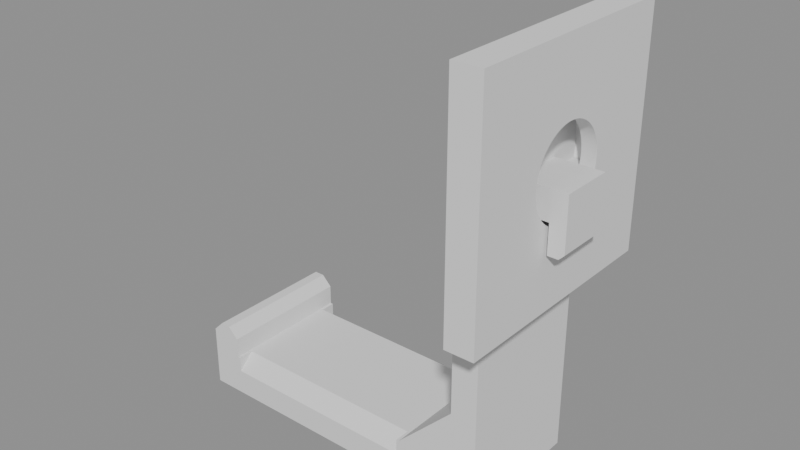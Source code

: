 # Source: sheet_hook.blend  (saved by Blender 5.1.30; exported with 4.5.12 LTS)
import bpy
from mathutils import Matrix  # noqa: F401  (used for matrix-valued properties, if any)

bpy.ops.wm.read_factory_settings(use_empty=True)
scene = bpy.context.scene
scene.name = 'Scene'

# ---- collections
col_sheet_hook = bpy.data.collections.new('Sheet Hook'); scene.collection.children.link(col_sheet_hook)
col_sheet_hook_assembly = bpy.data.collections.new('Sheet Hook Assembly'); scene.collection.children.link(col_sheet_hook_assembly)

# ---- meshes
me_sheet_hook_001 = bpy.data.meshes.new('Sheet Hook.001')
me_sheet_hook_001.from_pydata([(60.0, 0.0, 2.861e-06), (60.0, 62.0, 2.861e-06), (0.5, -9.0, 8.0), (48.0, 62.0, 1.907e-06), (46.0, 60.0, 1.907e-06), (10.5, -9.0, 8.0), (46.0, 58.0, 1.907e-06), (11.5, -8.0, 8.0), (48.0, 56.0, 1.907e-06), (11.5, -6.0, 8.0), (52.0, 56.0, 1.907e-06), (6.0, -6.0, 8.0), (52.0, 16.0, 1.907e-06), (41.0, 5.0, 1.907e-06), (0.5, -9.0, 18.0), (-7.0, 5.0, 0.0), (-8.0, 4.0, 0.0), (10.5, -9.0, 18.0), (11.5, -8.0, 18.0), (-8.0, 0.0, 0.0), (60.0, 0.0, 26.0), (11.5, -6.0, 18.0), (60.0, 62.0, 26.0), (6.0, -6.0, 18.0), (48.0, 62.0, 26.0), (46.0, 60.0, 26.0), (46.0, 58.0, 26.0), (48.0, 56.0, 26.0), (52.0, 56.0, 26.0), (52.0, 16.0, 26.0), (41.0, 5.0, 26.0), (-7.0, 5.0, 26.0), (-8.0, 4.0, 26.0), (-8.0, 0.0, 26.0), (52.0, 16.5, 23.0), (52.0, 55.5, 23.0), (2.6, -2.5, 2.312), (52.0, 16.5, 26.0), (3.768, -2.5, 2.666), (52.0, 55.5, 26.0), (4.89, -2.5, 3.147), (5.951, -2.5, 3.749), (55.0, 55.5, 26.0), (6.94, -2.5, 4.465), (55.0, 16.5, 26.0), (52.0, 16.5, 3.0), (7.842, -2.5, 5.287), (52.0, 55.5, 3.0), (8.649, -2.5, 6.203), (52.0, 16.5, 1.907e-06), (9.348, -2.5, 7.203), (52.0, 55.5, 1.907e-06), (9.933, -2.5, 8.274), (55.0, 55.5, 2.861e-06), (10.4, -2.5, 9.404), (55.0, 16.5, 2.861e-06), (10.73, -2.5, 10.58), (10.93, -2.5, 11.78), (11.0, -2.5, 13.0), (10.93, -2.5, 14.22), (10.73, -2.5, 15.42), (10.4, -2.5, 16.6), (9.933, -2.5, 17.73), (9.348, -2.5, 18.8), (8.649, -2.5, 19.8), (7.842, -2.5, 20.71), (6.94, -2.5, 21.53), (5.951, -2.5, 22.25), (4.89, -2.5, 22.85), (3.768, -2.5, 23.33), (2.6, -2.5, 23.69), (2.6, 0.0, 2.312), (5.951, 0.0, 3.749), (4.89, 0.0, 3.147), (3.768, 0.0, 2.666), (6.94, 0.0, 4.465), (8.649, 0.0, 6.203), (7.842, 0.0, 5.287), (10.4, 0.0, 9.404), (9.933, 0.0, 8.274), (9.348, 0.0, 7.203), (10.93, 0.0, 11.78), (10.93, 0.0, 14.22), (11.0, 0.0, 13.0), (10.73, 0.0, 10.58), (9.348, 0.0, 18.8), (9.933, 0.0, 17.73), (8.649, 0.0, 19.8), (7.842, 0.0, 20.71), (2.6, 0.0, 23.69), (3.768, 0.0, 23.33), (6.94, 0.0, 21.53), (5.951, 0.0, 22.25), (4.89, 0.0, 22.85), (10.73, 0.0, 15.42), (10.4, 0.0, 16.6), (2.6, 0.0, 8.0), (0.5, 0.0, 8.0), (0.5, 0.0, 18.0), (2.6, 0.0, 18.0), (2.6, -2.5, 8.0), (2.6, -2.5, 18.0), (6.0, -2.5, 18.0), (6.0, -2.5, 8.0)], [], [(0, 1, 22, 20), (1, 3, 24, 22), (3, 4, 25, 24), (4, 6, 26, 25), (6, 8, 27, 26), (8, 10, 28, 27), (45, 49, 12, 29, 37, 34, 35, 39, 28, 10, 51, 47), (12, 13, 30, 29), (13, 15, 31, 30), (15, 16, 32, 31), (16, 19, 33, 32), (71, 19, 0, 20, 33, 89, 90, 93, 92, 91, 88, 87, 85, 86, 95, 94, 82, 83, 81, 84, 78, 79, 80, 76, 77, 75, 72, 73, 74), (89, 33, 19, 71, 96, 97, 98, 99), (53, 51, 10, 8, 6, 4, 3, 1, 0, 19, 16, 15, 13, 12, 49, 55), (44, 37, 29, 30, 31, 32, 33, 20, 22, 24, 25, 26, 27, 28, 39, 42), (35, 34, 44, 42), (44, 34, 37), (35, 42, 39), (55, 45, 47, 53), (45, 55, 49), (47, 51, 53), (38, 36, 71, 74), (40, 38, 74, 73), (41, 40, 73, 72), (43, 41, 72, 75), (46, 43, 75, 77), (48, 46, 77, 76), (50, 48, 76, 80), (52, 50, 80, 79), (54, 52, 79, 78), (56, 54, 78, 84), (57, 56, 84, 81), (58, 57, 81, 83), (59, 58, 83, 82), (60, 59, 82, 94), (61, 60, 94, 95), (62, 61, 95, 86), (63, 62, 86, 85), (64, 63, 85, 87), (65, 64, 87, 88), (66, 65, 88, 91), (67, 66, 91, 92), (68, 67, 92, 93), (69, 68, 93, 90), (70, 69, 90, 89), (101, 70, 89, 99), (71, 36, 100, 96), (36, 38, 40, 41, 43, 46, 48, 50, 52, 54, 56, 57, 58, 59, 60, 61, 62, 63, 64, 65, 66, 67, 68, 69, 70, 101, 102, 103, 100), (97, 2, 14, 98), (2, 5, 17, 14), (5, 7, 18, 17), (7, 9, 21, 18), (9, 11, 23, 21), (23, 11, 103, 102), (11, 9, 7, 5, 2, 97, 96, 100, 103), (99, 98, 14, 17, 18, 21, 23, 102, 101)])
me_sheet_hook_001.materials.append(None)
me_sheet_hook_001.update()
me_sheet_hook_002 = bpy.data.meshes.new('Sheet Hook.002')
me_sheet_hook_002.from_pydata([(-13.0, 0.0, -60.0), (-13.0, 62.0, -60.0), (-5.0, -9.0, -0.5), (-13.0, 62.0, -48.0), (-13.0, 60.0, -46.0), (-5.0, -9.0, -10.5), (-13.0, 58.0, -46.0), (-5.0, -8.0, -11.5), (-13.0, 56.0, -48.0), (-5.0, -6.0, -11.5), (-13.0, 56.0, -52.0), (-5.0, -6.0, -6.0), (-13.0, 16.0, -52.0), (-13.0, 5.0, -41.0), (5.0, -9.0, -0.5), (-13.0, 5.0, 7.0), (-13.0, 4.0, 8.0), (5.0, -9.0, -10.5), (5.0, -8.0, -11.5), (-13.0, 0.0, 8.0), (13.0, 0.0, -60.0), (5.0, -6.0, -11.5), (13.0, 62.0, -60.0), (5.0, -6.0, -6.0), (13.0, 62.0, -48.0), (13.0, 60.0, -46.0), (13.0, 58.0, -46.0), (13.0, 56.0, -48.0), (13.0, 56.0, -52.0), (13.0, 16.0, -52.0), (13.0, 5.0, -41.0), (13.0, 5.0, 7.0), (13.0, 4.0, 8.0), (13.0, 0.0, 8.0), (10.0, 16.5, -52.0), (10.0, 55.5, -52.0), (-10.69, -2.5, -2.6), (13.0, 16.5, -52.0), (-10.33, -2.5, -3.768), (13.0, 55.5, -52.0), (-9.853, -2.5, -4.89), (-9.251, -2.5, -5.951), (13.0, 55.5, -55.0), (-8.535, -2.5, -6.94), (13.0, 16.5, -55.0), (-10.0, 16.5, -52.0), (-7.713, -2.5, -7.842), (-10.0, 55.5, -52.0), (-6.797, -2.5, -8.649), (-13.0, 16.5, -52.0), (-5.797, -2.5, -9.348), (-13.0, 55.5, -52.0), (-4.726, -2.5, -9.933), (-13.0, 55.5, -55.0), (-3.596, -2.5, -10.4), (-13.0, 16.5, -55.0), (-2.422, -2.5, -10.73), (-1.219, -2.5, -10.93), (0.0, -2.5, -11.0), (1.219, -2.5, -10.93), (2.422, -2.5, -10.73), (3.596, -2.5, -10.4), (4.726, -2.5, -9.933), (5.797, -2.5, -9.348), (6.797, -2.5, -8.649), (7.713, -2.5, -7.842), (8.535, -2.5, -6.94), (9.251, -2.5, -5.951), (9.853, -2.5, -4.89), (10.33, -2.5, -3.768), (10.69, -2.5, -2.6), (-10.69, 0.0, -2.6), (-9.251, 0.0, -5.951), (-9.853, 0.0, -4.89), (-10.33, 0.0, -3.768), (-8.535, 0.0, -6.94), (-6.797, 0.0, -8.649), (-7.713, 0.0, -7.842), (-3.596, 0.0, -10.4), (-4.726, 0.0, -9.933), (-5.797, 0.0, -9.348), (-1.219, 0.0, -10.93), (1.219, 0.0, -10.93), (0.0, 0.0, -11.0), (-2.422, 0.0, -10.73), (5.797, 0.0, -9.348), (4.726, 0.0, -9.933), (6.797, 0.0, -8.649), (7.713, 0.0, -7.842), (10.69, 0.0, -2.6), (10.33, 0.0, -3.768), (8.535, 0.0, -6.94), (9.251, 0.0, -5.951), (9.853, 0.0, -4.89), (2.422, 0.0, -10.73), (3.596, 0.0, -10.4), (-5.0, 0.0, -2.6), (-5.0, 0.0, -0.5), (5.0, 0.0, -0.5), (5.0, 0.0, -2.6), (-5.0, -2.5, -2.6), (5.0, -2.5, -2.6), (5.0, -2.5, -6.0), (-5.0, -2.5, -6.0)], [], [(0, 1, 22, 20), (1, 3, 24, 22), (3, 4, 25, 24), (4, 6, 26, 25), (6, 8, 27, 26), (8, 10, 28, 27), (45, 49, 12, 29, 37, 34, 35, 39, 28, 10, 51, 47), (12, 13, 30, 29), (13, 15, 31, 30), (15, 16, 32, 31), (16, 19, 33, 32), (71, 19, 0, 20, 33, 89, 90, 93, 92, 91, 88, 87, 85, 86, 95, 94, 82, 83, 81, 84, 78, 79, 80, 76, 77, 75, 72, 73, 74), (89, 33, 19, 71, 96, 97, 98, 99), (53, 51, 10, 8, 6, 4, 3, 1, 0, 19, 16, 15, 13, 12, 49, 55), (44, 37, 29, 30, 31, 32, 33, 20, 22, 24, 25, 26, 27, 28, 39, 42), (35, 34, 44, 42), (44, 34, 37), (35, 42, 39), (55, 45, 47, 53), (45, 55, 49), (47, 51, 53), (38, 36, 71, 74), (40, 38, 74, 73), (41, 40, 73, 72), (43, 41, 72, 75), (46, 43, 75, 77), (48, 46, 77, 76), (50, 48, 76, 80), (52, 50, 80, 79), (54, 52, 79, 78), (56, 54, 78, 84), (57, 56, 84, 81), (58, 57, 81, 83), (59, 58, 83, 82), (60, 59, 82, 94), (61, 60, 94, 95), (62, 61, 95, 86), (63, 62, 86, 85), (64, 63, 85, 87), (65, 64, 87, 88), (66, 65, 88, 91), (67, 66, 91, 92), (68, 67, 92, 93), (69, 68, 93, 90), (70, 69, 90, 89), (101, 70, 89, 99), (71, 36, 100, 96), (36, 38, 40, 41, 43, 46, 48, 50, 52, 54, 56, 57, 58, 59, 60, 61, 62, 63, 64, 65, 66, 67, 68, 69, 70, 101, 102, 103, 100), (97, 2, 14, 98), (2, 5, 17, 14), (5, 7, 18, 17), (7, 9, 21, 18), (9, 11, 23, 21), (23, 11, 103, 102), (11, 9, 7, 5, 2, 97, 96, 100, 103), (99, 98, 14, 17, 18, 21, 23, 102, 101)])
me_sheet_hook_002.materials.append(None)
me_sheet_hook_002.update()
me_front_layer_001 = bpy.data.meshes.new('Front Layer.001')
me_front_layer_001.from_pydata([(-22.0, -2.75, -22.0), (22.0, -2.75, -22.0), (22.0, -2.75, 22.0), (-22.0, -2.75, 22.0), (-22.0, 0.0, -22.0), (22.0, 0.0, -22.0), (22.0, 0.0, 22.0), (-22.0, 0.0, 22.0), (-11.23, -2.75, 1.038e-07), (-11.2, -2.75, -0.7342), (-11.13, -2.75, -1.465), (-11.2, -2.75, 0.7342), (-11.13, -2.75, 1.465), (-11.01, -2.75, 2.19), (-10.63, -2.75, -3.608), (-10.63, -2.75, 3.608), (-10.84, -2.75, -2.905), (-10.84, -2.75, 2.905), (-11.01, -2.75, -2.19), (-9.721, -2.75, -5.613), (-9.721, -2.75, 5.613), (-10.07, -2.75, -4.965), (-10.07, -2.75, 4.965), (-8.439, -2.75, -7.401), (-8.439, -2.75, 7.401), (-8.905, -2.75, -6.833), (-8.905, -2.75, 6.833), (-9.333, -2.75, -6.236), (-9.333, -2.75, 6.236), (-7.937, -2.75, -7.937), (-10.37, -2.75, -4.296), (-10.37, -2.75, 4.296), (-6.833, -2.75, -8.905), (-7.401, -2.75, -8.439), (-4.965, -2.75, -10.07), (-5.613, -2.75, -9.721), (-6.236, -2.75, -9.333), (-2.905, -2.75, -10.84), (-3.608, -2.75, -10.63), (-0.7342, -2.75, -11.2), (-1.465, -2.75, -11.13), (-2.19, -2.75, -11.01), (-4.296, -2.75, -10.37), (0.7342, -2.75, -11.2), (1.465, -2.75, -11.13), (2.905, -2.75, -10.84), (3.608, -2.75, -10.63), (2.19, -2.75, -11.01), (4.965, -2.75, -10.07), (5.613, -2.75, -9.721), (6.833, -2.75, -8.905), (7.401, -2.75, -8.439), (7.937, -2.75, -7.937), (6.236, -2.75, -9.333), (4.296, -2.75, -10.37), (0.0, -2.75, -11.23), (-7.937, -2.75, 7.937), (-7.401, -2.75, 8.439), (-6.833, -2.75, 8.905), (-6.236, -2.75, 9.333), (-5.613, -2.75, 9.721), (-4.965, -2.75, 10.07), (-4.296, -2.75, 10.37), (-3.608, -2.75, 10.63), (-2.19, -2.75, 11.01), (-0.7342, -2.75, 11.2), (-1.465, -2.75, 11.13), (-2.905, -2.75, 10.84), (1.465, -2.75, 11.13), (0.7342, -2.75, 11.2), (3.608, -2.75, 10.63), (2.905, -2.75, 10.84), (2.19, -2.75, 11.01), (5.613, -2.75, 9.721), (4.965, -2.75, 10.07), (7.401, -2.75, 8.439), (6.833, -2.75, 8.905), (6.236, -2.75, 9.333), (4.296, -2.75, 10.37), (0.0, -2.75, 11.23), (8.439, -2.75, -7.401), (8.905, -2.75, 6.833), (8.905, -2.75, -6.833), (8.439, -2.75, 7.401), (9.721, -2.75, -5.613), (10.07, -2.75, 4.965), (10.07, -2.75, -4.965), (9.721, -2.75, 5.613), (9.333, -2.75, -6.236), (9.333, -2.75, 6.236), (10.63, -2.75, -3.608), (10.63, -2.75, 3.608), (10.84, -2.75, -2.905), (10.84, -2.75, 2.905), (11.13, -2.75, -1.465), (11.13, -2.75, 1.465), (11.23, -2.75, 1.038e-07), (11.2, -2.75, -0.7342), (11.2, -2.75, 0.7342), (11.01, -2.75, -2.19), (11.01, -2.75, 2.19), (10.37, -2.75, -4.296), (10.37, -2.75, 4.296), (7.937, -2.75, 7.937), (-11.23, 0.0, -1.038e-07), (-11.2, 0.0, -0.7342), (-11.13, 0.0, 1.465), (-11.13, 0.0, -1.465), (-11.2, 0.0, 0.7342), (-11.01, 0.0, -2.19), (-10.63, 0.0, -3.608), (-10.63, 0.0, 3.608), (-10.84, 0.0, -2.905), (-10.84, 0.0, 2.905), (-11.01, 0.0, 2.19), (-9.721, 0.0, -5.613), (-9.721, 0.0, 5.613), (-10.07, 0.0, -4.965), (-10.07, 0.0, 4.965), (-8.439, 0.0, -7.401), (-8.439, 0.0, 7.401), (-8.905, 0.0, -6.833), (-8.905, 0.0, 6.833), (-9.333, 0.0, -6.236), (-9.333, 0.0, 6.236), (-7.937, 0.0, -7.937), (-10.37, 0.0, -4.296), (-10.37, 0.0, 4.296), (-6.833, 0.0, 8.905), (-7.401, 0.0, 8.439), (-4.965, 0.0, 10.07), (-5.613, 0.0, 9.721), (-6.236, 0.0, 9.333), (-2.905, 0.0, 10.84), (-3.608, 0.0, 10.63), (-0.7342, 0.0, 11.2), (-1.465, 0.0, 11.13), (-2.19, 0.0, 11.01), (-4.296, 0.0, 10.37), (0.7342, 0.0, 11.2), (1.465, 0.0, 11.13), (2.905, 0.0, 10.84), (3.608, 0.0, 10.63), (2.19, 0.0, 11.01), (4.965, 0.0, 10.07), (5.613, 0.0, 9.721), (6.833, 0.0, 8.905), (7.937, 0.0, 7.937), (7.401, 0.0, 8.439), (6.236, 0.0, 9.333), (4.296, 0.0, 10.37), (0.0, 0.0, 11.23), (-7.937, 0.0, 7.937), (-6.833, 0.0, -8.905), (-7.401, 0.0, -8.439), (-6.236, 0.0, -9.333), (-5.613, 0.0, -9.721), (-4.965, 0.0, -10.07), (-4.296, 0.0, -10.37), (-3.608, 0.0, -10.63), (-2.19, 0.0, -11.01), (-0.7342, 0.0, -11.2), (-1.465, 0.0, -11.13), (-2.905, 0.0, -10.84), (1.465, 0.0, -11.13), (0.7342, 0.0, -11.2), (3.608, 0.0, -10.63), (2.905, 0.0, -10.84), (2.19, 0.0, -11.01), (5.613, 0.0, -9.721), (4.965, 0.0, -10.07), (7.401, 0.0, -8.439), (6.833, 0.0, -8.905), (6.236, 0.0, -9.333), (4.296, 0.0, -10.37), (0.0, 0.0, -11.23), (8.439, 0.0, 7.401), (8.905, 0.0, -6.833), (8.439, 0.0, -7.401), (8.905, 0.0, 6.833), (9.721, 0.0, 5.613), (10.07, 0.0, -4.965), (9.721, 0.0, -5.613), (10.07, 0.0, 4.965), (9.333, 0.0, -6.236), (9.333, 0.0, 6.236), (10.63, 0.0, -3.608), (10.63, 0.0, 3.608), (10.84, 0.0, -2.905), (10.84, 0.0, 2.905), (11.13, 0.0, -1.465), (11.13, 0.0, 1.465), (11.23, 0.0, -1.038e-07), (11.2, 0.0, -0.7342), (11.2, 0.0, 0.7342), (11.01, 0.0, -2.19), (11.01, 0.0, 2.19), (10.37, 0.0, -4.296), (10.37, 0.0, 4.296), (7.937, 0.0, -7.937)], [], [(0, 4, 5, 1), (1, 5, 6, 2), (2, 6, 7, 3), (3, 7, 4, 0), (3, 0, 1, 2, 103, 83, 81, 89, 87, 85, 102, 91, 93, 100, 95, 98, 96, 97, 94, 99, 92, 90, 101, 86, 84, 88, 82, 80, 52, 51, 50, 53, 49, 48, 54, 46, 45, 47, 44, 43, 55, 39, 40, 41, 37, 38, 42, 34, 35, 36, 32, 33, 29, 23, 25, 27, 19, 21, 30, 14, 16, 18, 10, 9, 8, 11, 12, 13, 17, 15, 31, 22, 20, 28, 26, 24, 56), (103, 2, 3, 56, 57, 58, 59, 60, 61, 62, 63, 67, 64, 66, 65, 79, 69, 68, 72, 71, 70, 78, 74, 73, 77, 76, 75), (147, 6, 5, 199, 178, 177, 184, 182, 181, 197, 186, 188, 195, 190, 193, 192, 194, 191, 196, 189, 187, 198, 183, 180, 185, 179, 176), (199, 5, 4, 7, 6, 147, 148, 146, 149, 145, 144, 150, 142, 141, 143, 140, 139, 151, 135, 136, 137, 133, 134, 138, 130, 131, 132, 128, 129, 152, 120, 122, 124, 116, 118, 127, 111, 113, 114, 106, 108, 104, 105, 107, 109, 112, 110, 126, 117, 115, 123, 121, 119, 125, 154, 153, 155, 156, 157, 158, 159, 163, 160, 162, 161, 175, 165, 164, 168, 167, 166, 174, 170, 169, 173, 172, 171), (69, 79, 151, 139), (68, 69, 139, 140), (72, 68, 140, 143), (71, 72, 143, 141), (70, 71, 141, 142), (78, 70, 142, 150), (74, 78, 150, 144), (73, 74, 144, 145), (77, 73, 145, 149), (76, 77, 149, 146), (75, 76, 146, 148), (103, 75, 148, 147), (103, 147, 176, 83), (83, 176, 179, 81), (81, 179, 185, 89), (89, 185, 180, 87), (87, 180, 183, 85), (85, 183, 198, 102), (102, 198, 187, 91), (91, 187, 189, 93), (93, 189, 196, 100), (100, 196, 191, 95), (95, 191, 194, 98), (98, 194, 192, 96), (96, 192, 193, 97), (97, 193, 190, 94), (94, 190, 195, 99), (99, 195, 188, 92), (92, 188, 186, 90), (90, 186, 197, 101), (101, 197, 181, 86), (86, 181, 182, 84), (84, 182, 184, 88), (88, 184, 177, 82), (82, 177, 178, 80), (80, 178, 199, 52), (171, 51, 52, 199), (172, 50, 51, 171), (173, 53, 50, 172), (169, 49, 53, 173), (170, 48, 49, 169), (174, 54, 48, 170), (166, 46, 54, 174), (167, 45, 46, 166), (168, 47, 45, 167), (164, 44, 47, 168), (165, 43, 44, 164), (175, 55, 43, 165), (161, 39, 55, 175), (162, 40, 39, 161), (160, 41, 40, 162), (163, 37, 41, 160), (159, 38, 37, 163), (158, 42, 38, 159), (157, 34, 42, 158), (156, 35, 34, 157), (155, 36, 35, 156), (153, 32, 36, 155), (154, 33, 32, 153), (125, 29, 33, 154), (23, 29, 125, 119), (25, 23, 119, 121), (27, 25, 121, 123), (19, 27, 123, 115), (21, 19, 115, 117), (30, 21, 117, 126), (14, 30, 126, 110), (16, 14, 110, 112), (18, 16, 112, 109), (10, 18, 109, 107), (9, 10, 107, 105), (8, 9, 105, 104), (11, 8, 104, 108), (12, 11, 108, 106), (13, 12, 106, 114), (17, 13, 114, 113), (15, 17, 113, 111), (31, 15, 111, 127), (22, 31, 127, 118), (20, 22, 118, 116), (28, 20, 116, 124), (26, 28, 124, 122), (24, 26, 122, 120), (56, 24, 120, 152), (57, 56, 152, 129), (58, 57, 129, 128), (59, 58, 128, 132), (60, 59, 132, 131), (61, 60, 131, 130), (62, 61, 130, 138), (63, 62, 138, 134), (67, 63, 134, 133), (64, 67, 133, 137), (66, 64, 137, 136), (65, 66, 136, 135), (79, 65, 135, 151)])
me_front_layer_001.materials.append(None)
me_front_layer_001.update()
me_inner_layer_001 = bpy.data.meshes.new('Inner Layer.001')
me_inner_layer_001.from_pydata([(-22.0, -5.5, -22.0), (22.0, -5.5, -22.0), (22.0, -5.5, 22.0), (-22.0, -5.5, 22.0), (-22.0, -2.75, -22.0), (22.0, -2.75, -22.0), (22.0, -2.75, 22.0), (-22.0, -2.75, 22.0), (-8.3, -5.5, 1.038e-07), (-8.282, -5.5, -0.5428), (-8.229, -5.5, -1.083), (-8.282, -5.5, 0.5428), (-8.229, -5.5, 1.083), (-8.141, -5.5, 1.619), (-7.86, -5.5, -2.668), (-7.86, -5.5, 2.668), (-8.017, -5.5, -2.148), (-8.017, -5.5, 2.148), (-8.141, -5.5, -1.619), (-7.188, -5.5, -4.15), (-7.188, -5.5, 4.15), (-7.444, -5.5, -3.671), (-7.444, -5.5, 3.671), (-6.24, -5.5, -5.473), (-6.24, -5.5, 5.473), (-6.585, -5.5, -5.053), (-6.585, -5.5, 5.053), (-6.901, -5.5, -4.611), (-6.901, -5.5, 4.611), (-5.869, -5.5, -5.869), (-7.668, -5.5, -3.176), (-7.668, -5.5, 3.176), (-5.053, -5.5, -6.585), (-5.473, -5.5, -6.24), (-3.671, -5.5, -7.444), (-4.15, -5.5, -7.188), (-4.611, -5.5, -6.901), (-2.148, -5.5, -8.017), (-2.668, -5.5, -7.86), (-0.5428, -5.5, -8.282), (-1.083, -5.5, -8.229), (-1.619, -5.5, -8.141), (-3.176, -5.5, -7.668), (0.5428, -5.5, -8.282), (1.083, -5.5, -8.229), (2.148, -5.5, -8.017), (2.668, -5.5, -7.86), (1.619, -5.5, -8.141), (3.671, -5.5, -7.444), (4.15, -5.5, -7.188), (5.053, -5.5, -6.585), (5.473, -5.5, -6.24), (5.869, -5.5, -5.869), (4.611, -5.5, -6.901), (3.176, -5.5, -7.668), (0.0, -5.5, -8.3), (-5.869, -5.5, 5.869), (-5.473, -5.5, 6.24), (-5.053, -5.5, 6.585), (-4.611, -5.5, 6.901), (-4.15, -5.5, 7.188), (-3.671, -5.5, 7.444), (-3.176, -5.5, 7.668), (-2.668, -5.5, 7.86), (-1.619, -5.5, 8.141), (-0.5428, -5.5, 8.282), (-1.083, -5.5, 8.229), (-2.148, -5.5, 8.017), (1.083, -5.5, 8.229), (0.5428, -5.5, 8.282), (2.668, -5.5, 7.86), (2.148, -5.5, 8.017), (1.619, -5.5, 8.141), (4.15, -5.5, 7.188), (3.671, -5.5, 7.444), (5.473, -5.5, 6.24), (5.053, -5.5, 6.585), (4.611, -5.5, 6.901), (3.176, -5.5, 7.668), (0.0, -5.5, 8.3), (6.24, -5.5, -5.473), (6.585, -5.5, 5.053), (6.585, -5.5, -5.053), (6.24, -5.5, 5.473), (7.188, -5.5, -4.15), (7.444, -5.5, 3.671), (7.444, -5.5, -3.671), (7.188, -5.5, 4.15), (6.901, -5.5, -4.611), (6.901, -5.5, 4.611), (7.86, -5.5, -2.668), (7.86, -5.5, 2.668), (8.017, -5.5, -2.148), (8.017, -5.5, 2.148), (8.229, -5.5, -1.083), (8.229, -5.5, 1.083), (8.3, -5.5, 1.038e-07), (8.282, -5.5, -0.5428), (8.282, -5.5, 0.5428), (8.141, -5.5, -1.619), (8.141, -5.5, 1.619), (7.668, -5.5, -3.176), (7.668, -5.5, 3.176), (5.869, -5.5, 5.869), (-8.3, -2.75, -1.038e-07), (-8.282, -2.75, -0.5428), (-8.229, -2.75, 1.083), (-8.229, -2.75, -1.083), (-8.282, -2.75, 0.5428), (-8.141, -2.75, -1.619), (-7.86, -2.75, -2.668), (-7.86, -2.75, 2.668), (-8.017, -2.75, -2.148), (-8.017, -2.75, 2.148), (-8.141, -2.75, 1.619), (-7.188, -2.75, -4.15), (-7.188, -2.75, 4.15), (-7.444, -2.75, -3.671), (-7.444, -2.75, 3.671), (-6.24, -2.75, -5.473), (-6.24, -2.75, 5.473), (-6.585, -2.75, -5.053), (-6.585, -2.75, 5.053), (-6.901, -2.75, -4.611), (-6.901, -2.75, 4.611), (-5.869, -2.75, -5.869), (-7.668, -2.75, -3.176), (-7.668, -2.75, 3.176), (-5.053, -2.75, 6.585), (-5.473, -2.75, 6.24), (-3.671, -2.75, 7.444), (-4.15, -2.75, 7.188), (-4.611, -2.75, 6.901), (-2.148, -2.75, 8.017), (-2.668, -2.75, 7.86), (-0.5428, -2.75, 8.282), (-1.083, -2.75, 8.229), (-1.619, -2.75, 8.141), (-3.176, -2.75, 7.668), (0.5428, -2.75, 8.282), (1.083, -2.75, 8.229), (2.148, -2.75, 8.017), (2.668, -2.75, 7.86), (1.619, -2.75, 8.141), (3.671, -2.75, 7.444), (4.15, -2.75, 7.188), (5.053, -2.75, 6.585), (5.869, -2.75, 5.869), (5.473, -2.75, 6.24), (4.611, -2.75, 6.901), (3.176, -2.75, 7.668), (0.0, -2.75, 8.3), (-5.869, -2.75, 5.869), (-5.053, -2.75, -6.585), (-5.473, -2.75, -6.24), (-4.611, -2.75, -6.901), (-4.15, -2.75, -7.188), (-3.671, -2.75, -7.444), (-3.176, -2.75, -7.668), (-2.668, -2.75, -7.86), (-1.619, -2.75, -8.141), (-0.5428, -2.75, -8.282), (-1.083, -2.75, -8.229), (-2.148, -2.75, -8.017), (1.083, -2.75, -8.229), (0.5428, -2.75, -8.282), (2.668, -2.75, -7.86), (2.148, -2.75, -8.017), (1.619, -2.75, -8.141), (4.15, -2.75, -7.188), (3.671, -2.75, -7.444), (5.473, -2.75, -6.24), (5.053, -2.75, -6.585), (4.611, -2.75, -6.901), (3.176, -2.75, -7.668), (0.0, -2.75, -8.3), (6.24, -2.75, 5.473), (6.585, -2.75, -5.053), (6.24, -2.75, -5.473), (6.585, -2.75, 5.053), (7.188, -2.75, 4.15), (7.444, -2.75, -3.671), (7.188, -2.75, -4.15), (7.444, -2.75, 3.671), (6.901, -2.75, -4.611), (6.901, -2.75, 4.611), (7.86, -2.75, -2.668), (7.86, -2.75, 2.668), (8.017, -2.75, -2.148), (8.017, -2.75, 2.148), (8.229, -2.75, -1.083), (8.229, -2.75, 1.083), (8.3, -2.75, -1.038e-07), (8.282, -2.75, -0.5428), (8.282, -2.75, 0.5428), (8.141, -2.75, -1.619), (8.141, -2.75, 1.619), (7.668, -2.75, -3.176), (7.668, -2.75, 3.176), (5.869, -2.75, -5.869)], [], [(0, 4, 5, 1), (1, 5, 6, 2), (2, 6, 7, 3), (3, 7, 4, 0), (1, 2, 103, 83, 81, 89, 87, 85, 102, 91, 93, 100, 95, 98, 96, 97, 94, 99, 92, 90, 101, 86, 84, 88, 82, 80, 52), (103, 2, 3, 0, 1, 52, 51, 50, 53, 49, 48, 54, 46, 45, 47, 44, 43, 55, 39, 40, 41, 37, 38, 42, 34, 35, 36, 32, 33, 29, 23, 25, 27, 19, 21, 30, 14, 16, 18, 10, 9, 8, 11, 12, 13, 17, 15, 31, 22, 20, 28, 26, 24, 56, 57, 58, 59, 60, 61, 62, 63, 67, 64, 66, 65, 79, 69, 68, 72, 71, 70, 78, 74, 73, 77, 76, 75), (147, 6, 5, 199, 178, 177, 184, 182, 181, 197, 186, 188, 195, 190, 193, 192, 194, 191, 196, 189, 187, 198, 183, 180, 185, 179, 176), (199, 5, 4, 7, 6, 147, 148, 146, 149, 145, 144, 150, 142, 141, 143, 140, 139, 151, 135, 136, 137, 133, 134, 138, 130, 131, 132, 128, 129, 152, 120, 122, 124, 116, 118, 127, 111, 113, 114, 106, 108, 104, 105, 107, 109, 112, 110, 126, 117, 115, 123, 121, 119, 125, 154, 153, 155, 156, 157, 158, 159, 163, 160, 162, 161, 175, 165, 164, 168, 167, 166, 174, 170, 169, 173, 172, 171), (69, 79, 151, 139), (68, 69, 139, 140), (72, 68, 140, 143), (71, 72, 143, 141), (70, 71, 141, 142), (78, 70, 142, 150), (74, 78, 150, 144), (73, 74, 144, 145), (77, 73, 145, 149), (76, 77, 149, 146), (75, 76, 146, 148), (103, 75, 148, 147), (103, 147, 176, 83), (83, 176, 179, 81), (81, 179, 185, 89), (89, 185, 180, 87), (87, 180, 183, 85), (85, 183, 198, 102), (102, 198, 187, 91), (91, 187, 189, 93), (93, 189, 196, 100), (100, 196, 191, 95), (95, 191, 194, 98), (98, 194, 192, 96), (96, 192, 193, 97), (97, 193, 190, 94), (94, 190, 195, 99), (99, 195, 188, 92), (92, 188, 186, 90), (90, 186, 197, 101), (101, 197, 181, 86), (86, 181, 182, 84), (84, 182, 184, 88), (88, 184, 177, 82), (82, 177, 178, 80), (80, 178, 199, 52), (171, 51, 52, 199), (172, 50, 51, 171), (173, 53, 50, 172), (169, 49, 53, 173), (170, 48, 49, 169), (174, 54, 48, 170), (166, 46, 54, 174), (167, 45, 46, 166), (168, 47, 45, 167), (164, 44, 47, 168), (165, 43, 44, 164), (175, 55, 43, 165), (161, 39, 55, 175), (162, 40, 39, 161), (160, 41, 40, 162), (163, 37, 41, 160), (159, 38, 37, 163), (158, 42, 38, 159), (157, 34, 42, 158), (156, 35, 34, 157), (155, 36, 35, 156), (153, 32, 36, 155), (154, 33, 32, 153), (125, 29, 33, 154), (23, 29, 125, 119), (25, 23, 119, 121), (27, 25, 121, 123), (19, 27, 123, 115), (21, 19, 115, 117), (30, 21, 117, 126), (14, 30, 126, 110), (16, 14, 110, 112), (18, 16, 112, 109), (10, 18, 109, 107), (9, 10, 107, 105), (8, 9, 105, 104), (11, 8, 104, 108), (12, 11, 108, 106), (13, 12, 106, 114), (17, 13, 114, 113), (15, 17, 113, 111), (31, 15, 111, 127), (22, 31, 127, 118), (20, 22, 118, 116), (28, 20, 116, 124), (26, 28, 124, 122), (24, 26, 122, 120), (56, 24, 120, 152), (57, 56, 152, 129), (58, 57, 129, 128), (59, 58, 128, 132), (60, 59, 132, 131), (61, 60, 131, 130), (62, 61, 130, 138), (63, 62, 138, 134), (67, 63, 134, 133), (64, 67, 133, 137), (66, 64, 137, 136), (65, 66, 136, 135), (79, 65, 135, 151)])
me_inner_layer_001.materials.append(None)
me_inner_layer_001.update()

# ---- objects
ob_sheet_hook = bpy.data.objects.new('Sheet_Hook', me_sheet_hook_001)
ob_asm_hook = bpy.data.objects.new('Asm Hook', me_sheet_hook_002)
ob_asm_front_layer_001 = bpy.data.objects.new('Asm Front Layer.001', me_front_layer_001)
ob_asm_inner_layer_001 = bpy.data.objects.new('Asm Inner Layer.001', me_inner_layer_001)

# ---- transforms, parenting, visibility, modifiers, constraints
ob_sheet_hook.location = (0.0, 0.0, 0.0)
ob_sheet_hook.color = (0.9, 0.42, 0.12, 1.0)
ob_sheet_hook.hide_render = True
ob_asm_hook.location = (0.0, 0.0, 0.0)
ob_asm_hook.rotation_euler = (0.0, -0.0, 1.571)
ob_asm_hook.color = (0.9, 0.42, 0.12, 1.0)
ob_asm_front_layer_001.location = (0.0, 0.0, 0.0)
ob_asm_front_layer_001.rotation_euler = (0.0, -0.0, 1.571)
ob_asm_front_layer_001.color = (0.55, 0.55, 0.58, 1.0)
ob_asm_inner_layer_001.location = (0.0, 0.0, 0.0)
ob_asm_inner_layer_001.rotation_euler = (0.0, -0.0, 1.571)
ob_asm_inner_layer_001.color = (0.55, 0.55, 0.58, 1.0)

# ---- collection membership
col_sheet_hook.objects.link(ob_sheet_hook)
col_sheet_hook_assembly.objects.link(ob_asm_hook)
col_sheet_hook_assembly.objects.link(ob_asm_front_layer_001)
col_sheet_hook_assembly.objects.link(ob_asm_inner_layer_001)

# ---- scene / render settings (as saved in the file)
scene.frame_start = 1; scene.frame_end = 250; scene.frame_set(1)
scene.render.engine = 'BLENDER_EEVEE_NEXT'
scene.render.bake_bias = 0.0
scene.render.bake_samples = 0
scene.cycles.sampling_pattern = 'TABULATED_SOBOL'
scene.eevee.use_volume_custom_range = False
bpy.context.view_layer.update()

# ---- added for rendering (the .blend has no active camera and no usable light): camera, sun + grey world if the file has none
cam_auto = bpy.data.cameras.new('AutoCamera')
cam_auto.lens = 50.0
cam_auto.sensor_width = 36.0
cam_auto.clip_end = 1900.63
ob_auto_camera = bpy.data.objects.new('AutoCamera', cam_auto)
scene.collection.objects.link(ob_auto_camera)
ob_auto_camera.location = (81.7987, -129.958, 67.639)
ob_auto_camera.rotation_euler = (1.09748, -7.21219e-08, 0.694738)
scene.camera = ob_auto_camera
light_auto_sun = bpy.data.lights.new('AutoSun', 'SUN')
light_auto_sun.energy = 3.0
light_auto_sun.angle = 0.0523599
ob_auto_sun = bpy.data.objects.new('AutoSun', light_auto_sun)
scene.collection.objects.link(ob_auto_sun)
ob_auto_sun.rotation_euler = (0.872665, 0.174533, 0.523599)
if scene.world is None:
    world_auto = bpy.data.worlds.new('AutoWorld')
    world_auto.color = (0.3, 0.3, 0.3)
    scene.world = world_auto
bpy.context.view_layer.update()
